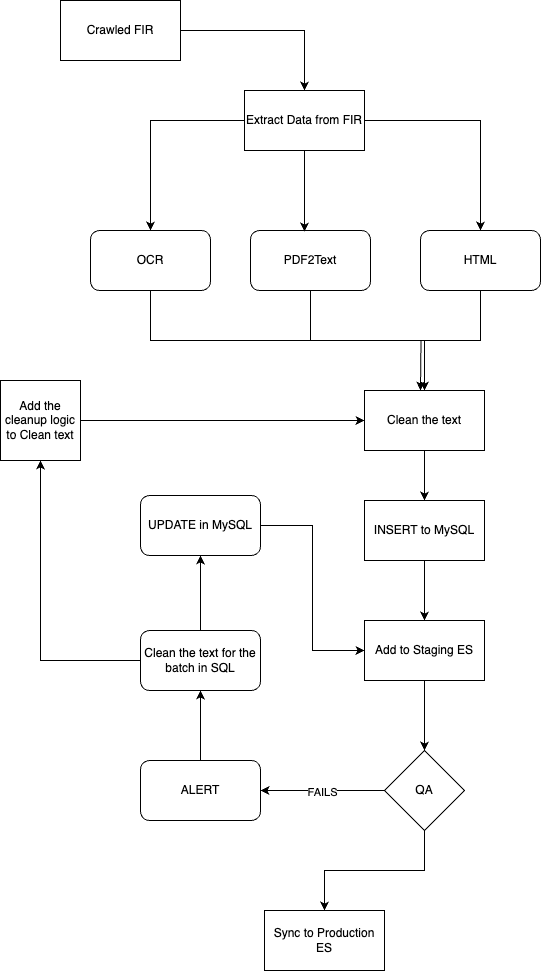

The diagram above was exported from draw.io. Its source (the exported page's mxGraphModel, read from the mxfile embedded in the PNG):
<mxGraphModel dx="1674" dy="820" grid="1" gridSize="10" guides="1" tooltips="1" connect="1" arrows="1" fold="1" page="1" pageScale="1" pageWidth="827" pageHeight="1169" math="0" shadow="0">
  <root>
    <mxCell id="0" />
    <mxCell id="1" parent="0" />
    <mxCell id="ivKrH7_KEji969nmf62i-25" style="edgeStyle=orthogonalEdgeStyle;rounded=0;orthogonalLoop=1;jettySize=auto;html=1;entryX=0.5;entryY=0;entryDx=0;entryDy=0;" edge="1" parent="1" source="ivKrH7_KEji969nmf62i-20" target="ivKrH7_KEji969nmf62i-21">
      <mxGeometry relative="1" as="geometry" />
    </mxCell>
    <mxCell id="ivKrH7_KEji969nmf62i-20" value="Crawled FIR" style="rounded=0;whiteSpace=wrap;html=1;" vertex="1" parent="1">
      <mxGeometry x="110" y="60" width="120" height="60" as="geometry" />
    </mxCell>
    <mxCell id="ivKrH7_KEji969nmf62i-26" style="edgeStyle=orthogonalEdgeStyle;rounded=0;orthogonalLoop=1;jettySize=auto;html=1;entryX=0.5;entryY=0;entryDx=0;entryDy=0;" edge="1" parent="1" source="ivKrH7_KEji969nmf62i-21" target="ivKrH7_KEji969nmf62i-22">
      <mxGeometry relative="1" as="geometry" />
    </mxCell>
    <mxCell id="ivKrH7_KEji969nmf62i-28" style="edgeStyle=orthogonalEdgeStyle;rounded=0;orthogonalLoop=1;jettySize=auto;html=1;entryX=0.5;entryY=0;entryDx=0;entryDy=0;" edge="1" parent="1" source="ivKrH7_KEji969nmf62i-21" target="ivKrH7_KEji969nmf62i-24">
      <mxGeometry relative="1" as="geometry" />
    </mxCell>
    <mxCell id="ivKrH7_KEji969nmf62i-21" value="Extract Data from FIR" style="rounded=0;whiteSpace=wrap;html=1;" vertex="1" parent="1">
      <mxGeometry x="294" y="150" width="120" height="60" as="geometry" />
    </mxCell>
    <mxCell id="ivKrH7_KEji969nmf62i-37" style="edgeStyle=orthogonalEdgeStyle;rounded=0;orthogonalLoop=1;jettySize=auto;html=1;" edge="1" parent="1" source="ivKrH7_KEji969nmf62i-22" target="ivKrH7_KEji969nmf62i-29">
      <mxGeometry relative="1" as="geometry">
        <Array as="points">
          <mxPoint x="200" y="400" />
          <mxPoint x="474" y="400" />
        </Array>
      </mxGeometry>
    </mxCell>
    <mxCell id="ivKrH7_KEji969nmf62i-22" value="OCR" style="rounded=1;whiteSpace=wrap;html=1;" vertex="1" parent="1">
      <mxGeometry x="140" y="290" width="120" height="60" as="geometry" />
    </mxCell>
    <mxCell id="ivKrH7_KEji969nmf62i-38" style="edgeStyle=orthogonalEdgeStyle;rounded=0;orthogonalLoop=1;jettySize=auto;html=1;entryX=0.5;entryY=0;entryDx=0;entryDy=0;" edge="1" parent="1" source="ivKrH7_KEji969nmf62i-23" target="ivKrH7_KEji969nmf62i-29">
      <mxGeometry relative="1" as="geometry" />
    </mxCell>
    <mxCell id="ivKrH7_KEji969nmf62i-23" value="PDF2Text" style="rounded=1;whiteSpace=wrap;html=1;" vertex="1" parent="1">
      <mxGeometry x="300" y="290" width="120" height="60" as="geometry" />
    </mxCell>
    <mxCell id="ivKrH7_KEji969nmf62i-39" style="edgeStyle=orthogonalEdgeStyle;rounded=0;orthogonalLoop=1;jettySize=auto;html=1;" edge="1" parent="1" source="ivKrH7_KEji969nmf62i-24">
      <mxGeometry relative="1" as="geometry">
        <mxPoint x="470" y="450" as="targetPoint" />
      </mxGeometry>
    </mxCell>
    <mxCell id="ivKrH7_KEji969nmf62i-24" value="HTML" style="rounded=1;whiteSpace=wrap;html=1;" vertex="1" parent="1">
      <mxGeometry x="470" y="290" width="120" height="60" as="geometry" />
    </mxCell>
    <mxCell id="ivKrH7_KEji969nmf62i-27" style="edgeStyle=orthogonalEdgeStyle;rounded=0;orthogonalLoop=1;jettySize=auto;html=1;entryX=0.45;entryY=0.017;entryDx=0;entryDy=0;entryPerimeter=0;" edge="1" parent="1" source="ivKrH7_KEji969nmf62i-21" target="ivKrH7_KEji969nmf62i-23">
      <mxGeometry relative="1" as="geometry" />
    </mxCell>
    <mxCell id="ivKrH7_KEji969nmf62i-40" style="edgeStyle=orthogonalEdgeStyle;rounded=0;orthogonalLoop=1;jettySize=auto;html=1;entryX=0.5;entryY=0;entryDx=0;entryDy=0;" edge="1" parent="1" source="ivKrH7_KEji969nmf62i-29" target="ivKrH7_KEji969nmf62i-30">
      <mxGeometry relative="1" as="geometry" />
    </mxCell>
    <mxCell id="ivKrH7_KEji969nmf62i-29" value="Clean the text" style="rounded=0;whiteSpace=wrap;html=1;" vertex="1" parent="1">
      <mxGeometry x="414" y="450" width="120" height="60" as="geometry" />
    </mxCell>
    <mxCell id="ivKrH7_KEji969nmf62i-41" style="edgeStyle=orthogonalEdgeStyle;rounded=0;orthogonalLoop=1;jettySize=auto;html=1;entryX=0.5;entryY=0;entryDx=0;entryDy=0;" edge="1" parent="1" source="ivKrH7_KEji969nmf62i-30" target="ivKrH7_KEji969nmf62i-31">
      <mxGeometry relative="1" as="geometry" />
    </mxCell>
    <mxCell id="ivKrH7_KEji969nmf62i-30" value="INSERT to MySQL" style="rounded=0;whiteSpace=wrap;html=1;" vertex="1" parent="1">
      <mxGeometry x="414" y="560" width="120" height="60" as="geometry" />
    </mxCell>
    <mxCell id="ivKrH7_KEji969nmf62i-42" style="edgeStyle=orthogonalEdgeStyle;rounded=0;orthogonalLoop=1;jettySize=auto;html=1;entryX=0.5;entryY=0;entryDx=0;entryDy=0;" edge="1" parent="1" source="ivKrH7_KEji969nmf62i-31" target="ivKrH7_KEji969nmf62i-33">
      <mxGeometry relative="1" as="geometry" />
    </mxCell>
    <mxCell id="ivKrH7_KEji969nmf62i-31" value="Add to Staging ES" style="rounded=0;whiteSpace=wrap;html=1;" vertex="1" parent="1">
      <mxGeometry x="414" y="680" width="120" height="60" as="geometry" />
    </mxCell>
    <mxCell id="ivKrH7_KEji969nmf62i-45" style="edgeStyle=orthogonalEdgeStyle;rounded=0;orthogonalLoop=1;jettySize=auto;html=1;entryX=1;entryY=0.5;entryDx=0;entryDy=0;" edge="1" parent="1" source="ivKrH7_KEji969nmf62i-33" target="ivKrH7_KEji969nmf62i-44">
      <mxGeometry relative="1" as="geometry" />
    </mxCell>
    <mxCell id="ivKrH7_KEji969nmf62i-51" value="FAILS" style="edgeLabel;html=1;align=center;verticalAlign=middle;resizable=0;points=[];" vertex="1" connectable="0" parent="ivKrH7_KEji969nmf62i-45">
      <mxGeometry x="0.0161" y="1" relative="1" as="geometry">
        <mxPoint as="offset" />
      </mxGeometry>
    </mxCell>
    <mxCell id="ivKrH7_KEji969nmf62i-53" style="edgeStyle=orthogonalEdgeStyle;rounded=0;orthogonalLoop=1;jettySize=auto;html=1;entryX=0.5;entryY=0;entryDx=0;entryDy=0;" edge="1" parent="1" source="ivKrH7_KEji969nmf62i-33" target="ivKrH7_KEji969nmf62i-52">
      <mxGeometry relative="1" as="geometry" />
    </mxCell>
    <mxCell id="ivKrH7_KEji969nmf62i-33" value="QA" style="rhombus;whiteSpace=wrap;html=1;" vertex="1" parent="1">
      <mxGeometry x="434" y="810" width="80" height="80" as="geometry" />
    </mxCell>
    <mxCell id="ivKrH7_KEji969nmf62i-47" style="edgeStyle=orthogonalEdgeStyle;rounded=0;orthogonalLoop=1;jettySize=auto;html=1;entryX=0.5;entryY=1;entryDx=0;entryDy=0;" edge="1" parent="1" source="ivKrH7_KEji969nmf62i-34" target="ivKrH7_KEji969nmf62i-36">
      <mxGeometry relative="1" as="geometry" />
    </mxCell>
    <mxCell id="ivKrH7_KEji969nmf62i-48" style="edgeStyle=orthogonalEdgeStyle;rounded=0;orthogonalLoop=1;jettySize=auto;html=1;entryX=0.5;entryY=1;entryDx=0;entryDy=0;" edge="1" parent="1" source="ivKrH7_KEji969nmf62i-34" target="ivKrH7_KEji969nmf62i-35">
      <mxGeometry relative="1" as="geometry" />
    </mxCell>
    <mxCell id="ivKrH7_KEji969nmf62i-34" value="Clean the text for the batch in SQL" style="rounded=1;whiteSpace=wrap;html=1;" vertex="1" parent="1">
      <mxGeometry x="190" y="690" width="120" height="60" as="geometry" />
    </mxCell>
    <mxCell id="ivKrH7_KEji969nmf62i-49" style="edgeStyle=orthogonalEdgeStyle;rounded=0;orthogonalLoop=1;jettySize=auto;html=1;entryX=0;entryY=0.5;entryDx=0;entryDy=0;" edge="1" parent="1" source="ivKrH7_KEji969nmf62i-35" target="ivKrH7_KEji969nmf62i-31">
      <mxGeometry relative="1" as="geometry" />
    </mxCell>
    <mxCell id="ivKrH7_KEji969nmf62i-35" value="UPDATE in MySQL" style="rounded=1;whiteSpace=wrap;html=1;" vertex="1" parent="1">
      <mxGeometry x="190" y="555" width="120" height="60" as="geometry" />
    </mxCell>
    <mxCell id="ivKrH7_KEji969nmf62i-50" style="edgeStyle=orthogonalEdgeStyle;rounded=0;orthogonalLoop=1;jettySize=auto;html=1;entryX=0;entryY=0.5;entryDx=0;entryDy=0;" edge="1" parent="1" source="ivKrH7_KEji969nmf62i-36" target="ivKrH7_KEji969nmf62i-29">
      <mxGeometry relative="1" as="geometry" />
    </mxCell>
    <mxCell id="ivKrH7_KEji969nmf62i-36" value="Add the cleanup logic to Clean text" style="whiteSpace=wrap;html=1;aspect=fixed;" vertex="1" parent="1">
      <mxGeometry x="50" y="440" width="80" height="80" as="geometry" />
    </mxCell>
    <mxCell id="ivKrH7_KEji969nmf62i-46" style="edgeStyle=orthogonalEdgeStyle;rounded=0;orthogonalLoop=1;jettySize=auto;html=1;entryX=0.5;entryY=1;entryDx=0;entryDy=0;" edge="1" parent="1" source="ivKrH7_KEji969nmf62i-44" target="ivKrH7_KEji969nmf62i-34">
      <mxGeometry relative="1" as="geometry" />
    </mxCell>
    <mxCell id="ivKrH7_KEji969nmf62i-44" value="ALERT" style="rounded=1;whiteSpace=wrap;html=1;" vertex="1" parent="1">
      <mxGeometry x="190" y="820" width="120" height="60" as="geometry" />
    </mxCell>
    <mxCell id="ivKrH7_KEji969nmf62i-52" value="Sync to Production ES" style="rounded=0;whiteSpace=wrap;html=1;" vertex="1" parent="1">
      <mxGeometry x="314" y="970" width="120" height="60" as="geometry" />
    </mxCell>
  </root>
</mxGraphModel>